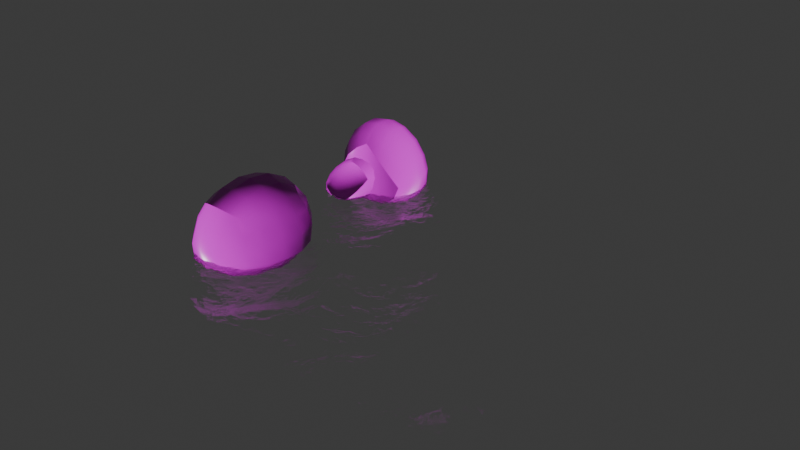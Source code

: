 # Source: Ocean_Rocks_.blend  (saved by Blender 4.4.32; exported with 4.5.12 LTS)
import bpy
from mathutils import Matrix  # noqa: F401  (used for matrix-valued properties, if any)

bpy.ops.wm.read_factory_settings(use_empty=True)
scene = bpy.context.scene
scene.name = 'Scene'

# ---- collections
col_collection = bpy.data.collections.new('Collection'); scene.collection.children.link(col_collection)

# ---- images (referenced by path relative to the original .blend; pixels are not part of the script)
import os
ASSET_DIR = os.environ.get("B2B_ASSET_DIR", "")  # directory of the original .blend (textures are referenced by path, not embedded)
HERE = os.path.dirname(os.path.abspath(__file__))  # packed textures are extracted next to this script under _unpacked/

def load_image(name, relpath, width, height, colorspace="sRGB"):
    """Load a texture the original file referenced (path relative to the .blend, or extracted next to this script)."""
    p = next((c for c in (os.path.join(HERE, relpath), os.path.join(ASSET_DIR, relpath)) if relpath and os.path.exists(c)), "")
    if p:
        img = bpy.data.images.load(p, check_existing=True)
        img.name = name
    else:  # same state as the original file: an image datablock whose file is absent (Cycles renders it pink)
        img = bpy.data.images.new(name, width, height)
        img.source = "FILE"
        img.filepath = "//" + (relpath or name)
    img.colorspace_settings.name = colorspace
    return img
img_rock020_4k_jpg_displacement_jpg_001 = load_image('Rock020_4K-JPG_Displacement.jpg.001', 'Rock020_4K-JPG_Displacement.jpg', 1024, 1024, 'Non-Color')
img_rock020_4k_jpg_color_jpg_001 = load_image('Rock020_4K-JPG_Color.jpg.001', 'Rock020_4K-JPG_Color.jpg', 1024, 1024, 'sRGB')
img_rock020_4k_jpg_roughness_jpg_001 = load_image('Rock020_4K-JPG_Roughness.jpg.001', 'Rock020_4K-JPG_Roughness.jpg', 1024, 1024, 'Non-Color')
img_rock020_4k_jpg_normalgl_jpg_001 = load_image('Rock020_4K-JPG_NormalGL.jpg.001', 'Rock020_4K-JPG_NormalGL.jpg', 1024, 1024, 'Non-Color')
img_rock020_4k_jpg_ambientocclusion_jpg_001 = load_image('Rock020_4K-JPG_AmbientOcclusion.jpg.001', 'Rock020_4K-JPG_AmbientOcclusion.jpg', 1024, 1024, 'Non-Color')

# ---- materials (node trees are filled in below, after node groups)
mat_ocean = bpy.data.materials.new('Ocean')
mat_material_002 = bpy.data.materials.new('Material.002')

# ---- material node trees
mat_ocean.use_nodes = True; mat_ocean.node_tree.nodes.clear()
_N = mat_ocean.node_tree.nodes; _L = mat_ocean.node_tree.links
n0 = _N.new('ShaderNodeBsdfPrincipled'); n0.name = 'Principled BSDF'; n0.location = (10, 300)
n0.inputs[0].default_value = (1.0, 1.0, 1.0, 1.0)
n0.inputs[2].default_value = 0.0
n0.inputs[3].default_value = 1.33
n0.inputs[18].default_value = 1.0
n1 = _N.new('ShaderNodeOutputMaterial'); n1.name = 'Material Output'; n1.location = (300, 300)
_L.new(n0.outputs[0], n1.inputs[0])
n1.is_active_output = True
mat_material_002.use_nodes = True; mat_material_002.node_tree.nodes.clear()
_N = mat_material_002.node_tree.nodes; _L = mat_material_002.node_tree.links
n0 = _N.new('ShaderNodeBsdfPrincipled'); n0.name = 'Principled BSDF'; n0.location = (10, 300)
n1 = _N.new('ShaderNodeOutputMaterial'); n1.name = 'Material Output'; n1.location = (300, 300)
n2 = _N.new('ShaderNodeTexImage'); n2.name = 'Image Texture'; n2.location = (85, -880)
n2.label = 'Displacement'
n2.image = img_rock020_4k_jpg_displacement_jpg_001
n3 = _N.new('ShaderNodeDisplacement'); n3.name = 'Displacement'; n3.location = (110, -400)
n3.inputs[2].default_value = 1.0
n4 = _N.new('ShaderNodeTexImage'); n4.name = 'Image Texture.001'; n4.location = (85, -320)
n4.label = 'Base Color'
n4.image = img_rock020_4k_jpg_color_jpg_001
n5 = _N.new('ShaderNodeTexImage'); n5.name = 'Image Texture.002'; n5.location = (85, -600)
n5.label = 'Roughness'
n5.image = img_rock020_4k_jpg_roughness_jpg_001
n6 = _N.new('ShaderNodeTexImage'); n6.name = 'Image Texture.003'; n6.location = (85, -1160)
n6.label = 'Normal'
n6.image = img_rock020_4k_jpg_normalgl_jpg_001
n7 = _N.new('ShaderNodeNormalMap'); n7.name = 'Normal Map'; n7.location = (-240, -620)
n8 = _N.new('ShaderNodeTexImage'); n8.name = 'Image Texture.004'; n8.location = (85, -40)
n8.label = 'Ambient Occlusion'
n8.image = img_rock020_4k_jpg_ambientocclusion_jpg_001
n9 = _N.new('ShaderNodeMapping'); n9.name = 'Mapping'; n9.location = (230, -40)
n10 = _N.new('NodeReroute'); n10.name = 'Reroute'; n10.location = (35, -710)
n10.width = 10
n10.socket_idname = 'NodeSocketVector'
n11 = _N.new('ShaderNodeTexCoord'); n11.name = 'Texture Coordinate'; n11.location = (30, -40)
n12 = _N.new('NodeFrame'); n12.name = 'Frame'; n12.location = (-1270, 340)
n12.label = 'Mapping'
n12.width = 400
n13 = _N.new('NodeFrame'); n13.name = 'Frame.001'; n13.location = (-625, 540)
n13.label = 'Textures'
n13.width = 355
n2.parent = n13
n4.parent = n13
n5.parent = n13
n6.parent = n13
n8.parent = n13
n9.parent = n12
n10.parent = n13
n11.parent = n12
_L.new(n0.outputs[0], n1.inputs[0])
_L.new(n2.outputs[0], n3.inputs[0])
_L.new(n3.outputs[0], n1.inputs[2])
_L.new(n4.outputs[0], n0.inputs[0])
_L.new(n5.outputs[0], n0.inputs[2])
_L.new(n6.outputs[0], n7.inputs[1])
_L.new(n7.outputs[0], n0.inputs[5])
_L.new(n10.outputs[0], n8.inputs[0])
_L.new(n10.outputs[0], n4.inputs[0])
_L.new(n10.outputs[0], n5.inputs[0])
_L.new(n10.outputs[0], n2.inputs[0])
_L.new(n10.outputs[0], n6.inputs[0])
_L.new(n9.outputs[0], n10.inputs[0])
_L.new(n11.outputs[2], n9.inputs[0])
n1.is_active_output = True

# ---- world
world_world = bpy.data.worlds.new('World'); scene.world = world_world
world_world.use_nodes = True; world_world.node_tree.nodes.clear()
_N = world_world.node_tree.nodes; _L = world_world.node_tree.links
n0 = _N.new('ShaderNodeOutputWorld'); n0.name = 'World Output'; n0.location = (300, 300)
n1 = _N.new('ShaderNodeBackground'); n1.name = 'Background'; n1.location = (10, 300)
n1.inputs[0].default_value = (0.05088, 0.05088, 0.05088, 1.0)
_L.new(n1.outputs[0], n0.inputs[0])
n0.is_active_output = True
world_world.color = (0.05088, 0.05088, 0.05088)
world_world.sun_shadow_jitter_overblur = 0.0

# ---- meshes
me_plane = bpy.data.meshes.new('Plane')
me_plane.from_pydata([(-1.0, -1.0, 0.0), (1.0, -1.0, 0.0), (-1.0, 1.0, 0.0), (1.0, 1.0, 0.0)], [], [(0, 1, 3, 2)])
_uv = me_plane.uv_layers.new(name='UVMap')
_uv.uv.foreach_set('vector', [0.0, 0.0, 1.0, 0.0, 1.0, 1.0, 0.0, 1.0])
me_plane.materials.append(mat_ocean)
me_plane.update()
me_cube_002 = bpy.data.meshes.new('Cube.002')
me_cube_002.from_pydata([(-1.422, -1.637, -1.721), (-0.7883, -0.8461, 1.55), (-0.8461, 2.623, -1.359), (-0.2122, 2.18, 1.912), (1.813, -1.637, -1.721), (1.212, -0.8461, 1.55), (2.389, 2.623, -1.359), (1.788, 2.18, 1.912)], [], [(0, 1, 3, 2), (2, 3, 7, 6), (6, 7, 5, 4), (4, 5, 1, 0), (2, 6, 4, 0), (7, 3, 1, 5)])
me_cube_002.polygons.foreach_set('use_smooth', [True] * 6)
_uv = me_cube_002.uv_layers.new(name='UVMap')
_uv.uv.foreach_set('vector', [0.375, 0.0, 0.625, 0.0, 0.625, 0.25, 0.375, 0.25, 0.375, 0.25, 0.625, 0.25, 0.625, 0.5, 0.375, 0.5, 0.375, 0.5, 0.625, 0.5, 0.625, 0.75, 0.375, 0.75, 0.375, 0.75, 0.625, 0.75, 0.625, 1.0, 0.375, 1.0, 0.125, 0.5, 0.375, 0.5, 0.375, 0.75, 0.125, 0.75, 0.625, 0.5, 0.875, 0.5, 0.875, 0.75, 0.625, 0.75])
me_cube_002.materials.append(mat_material_002)
me_cube_002.update()
me_cube_003 = bpy.data.meshes.new('Cube.003')
me_cube_003.from_pydata([(-0.3961, 2.218, 2.995), (0.3251, -0.9583, 1.938), (2.696, 2.372, -0.01036), (2.437, -0.964, -0.3331), (-2.309, 2.003, 0.3952), (-0.8578, -1.091, 0.3305), (0.7827, 2.157, -2.61), (1.254, -1.097, -1.94)], [], [(0, 1, 3, 2), (2, 3, 7, 6), (6, 7, 5, 4), (4, 5, 1, 0), (2, 6, 4, 0), (7, 3, 1, 5)])
me_cube_003.polygons.foreach_set('use_smooth', [True] * 6)
_uv = me_cube_003.uv_layers.new(name='UVMap')
_uv.uv.foreach_set('vector', [0.375, 0.0, 0.625, 0.0, 0.625, 0.25, 0.375, 0.25, 0.375, 0.25, 0.625, 0.25, 0.625, 0.5, 0.375, 0.5, 0.375, 0.5, 0.625, 0.5, 0.625, 0.75, 0.375, 0.75, 0.375, 0.75, 0.625, 0.75, 0.625, 1.0, 0.375, 1.0, 0.125, 0.5, 0.375, 0.5, 0.375, 0.75, 0.125, 0.75, 0.625, 0.5, 0.875, 0.5, 0.875, 0.75, 0.625, 0.75])
me_cube_003.materials.append(mat_material_002)
me_cube_003.update()
me_cube_004 = bpy.data.meshes.new('Cube.004')
me_cube_004.from_pydata([(2.655, 3.259, 0.2235), (2.529, -0.01144, 1.23), (0.5352, 0.9299, -2.725), (0.8989, -1.761, -0.7446), (-0.2196, 3.199, 1.706), (0.7514, -0.04845, 2.146), (-2.339, 0.87, -1.243), (-0.8784, -1.798, 0.1717)], [], [(0, 1, 3, 2), (2, 3, 7, 6), (6, 7, 5, 4), (4, 5, 1, 0), (2, 6, 4, 0), (7, 3, 1, 5)])
me_cube_004.polygons.foreach_set('use_smooth', [True] * 6)
_uv = me_cube_004.uv_layers.new(name='UVMap')
_uv.uv.foreach_set('vector', [0.375, 0.0, 0.625, 0.0, 0.625, 0.25, 0.375, 0.25, 0.375, 0.25, 0.625, 0.25, 0.625, 0.5, 0.375, 0.5, 0.375, 0.5, 0.625, 0.5, 0.625, 0.75, 0.375, 0.75, 0.375, 0.75, 0.625, 0.75, 0.625, 1.0, 0.375, 1.0, 0.125, 0.5, 0.375, 0.5, 0.375, 0.75, 0.125, 0.75, 0.625, 0.5, 0.875, 0.5, 0.875, 0.75, 0.625, 0.75])
me_cube_004.materials.append(mat_material_002)
me_cube_004.update()

# ---- objects
ob_plane = bpy.data.objects.new('Plane', me_plane)
ob_cube = bpy.data.objects.new('Cube', me_cube_002)
ob_cube_001 = bpy.data.objects.new('Cube.001', me_cube_003)
ob_cube_002 = bpy.data.objects.new('Cube.002', me_cube_004)

# ---- transforms, parenting, visibility, modifiers, constraints
ob_plane.location = (0.0, 0.0, 0.0)
ob_plane.scale = (1.836, 1.836, 1.836)
_m = ob_plane.modifiers.new('Ocean', 'OCEAN')
_m.repeat_x = 2
_m.repeat_y = 2
_m.resolution = 32
_m.viewport_resolution = 16
_m.wave_scale = 2.0
_m.time = 19.24
_m.filepath = '[user-redacted]/AppData/Local/Temp/blender_a02432/cache_ocean'
ob_cube.location = (0.0, 0.0, 4.023)
ob_cube.scale = (11.51, 11.51, 11.51)
_m = ob_cube.modifiers.new('Subdivision', 'SUBSURF')
_m.levels = 5
_m = ob_cube.modifiers.new('Displace', 'DISPLACE')
ob_cube_001.location = (0.0, 78.58, 2.532)
ob_cube_001.scale = (10.33, 10.33, 10.33)
_m = ob_cube_001.modifiers.new('Subdivision', 'SUBSURF')
_m.levels = 5
_m = ob_cube_001.modifiers.new('Displace', 'DISPLACE')
ob_cube_002.location = (0.0, 63.83, 2.532)
ob_cube_002.scale = (6.047, 6.047, 6.047)
_m = ob_cube_002.modifiers.new('Subdivision', 'SUBSURF')
_m.levels = 5
_m = ob_cube_002.modifiers.new('Displace', 'DISPLACE')

# ---- collection membership
col_collection.objects.link(ob_plane)
col_collection.objects.link(ob_cube)
col_collection.objects.link(ob_cube_001)
col_collection.objects.link(ob_cube_002)

# ---- scene / render settings (as saved in the file)
scene.frame_start = 1; scene.frame_end = 250; scene.frame_set(220)
scene.render.engine = 'BLENDER_EEVEE_NEXT'
bpy.context.view_layer.update()

# ---- added for rendering (the .blend has no active camera and no usable light): camera, sun
cam_auto = bpy.data.cameras.new('AutoCamera')
cam_auto.lens = 50.0
cam_auto.sensor_width = 36.0
cam_auto.clip_end = 4276.8
ob_auto_camera = bpy.data.objects.new('AutoCamera', cam_auto)
scene.collection.objects.link(ob_auto_camera)
ob_auto_camera.location = (289.587, -246.538, 199.749)
ob_auto_camera.rotation_euler = (1.09748, -7.21219e-08, 0.694738)
scene.camera = ob_auto_camera
light_auto_sun = bpy.data.lights.new('AutoSun', 'SUN')
light_auto_sun.energy = 3.0
light_auto_sun.angle = 0.0523599
ob_auto_sun = bpy.data.objects.new('AutoSun', light_auto_sun)
scene.collection.objects.link(ob_auto_sun)
ob_auto_sun.rotation_euler = (0.872665, 0.174533, 0.523599)
bpy.context.view_layer.update()
